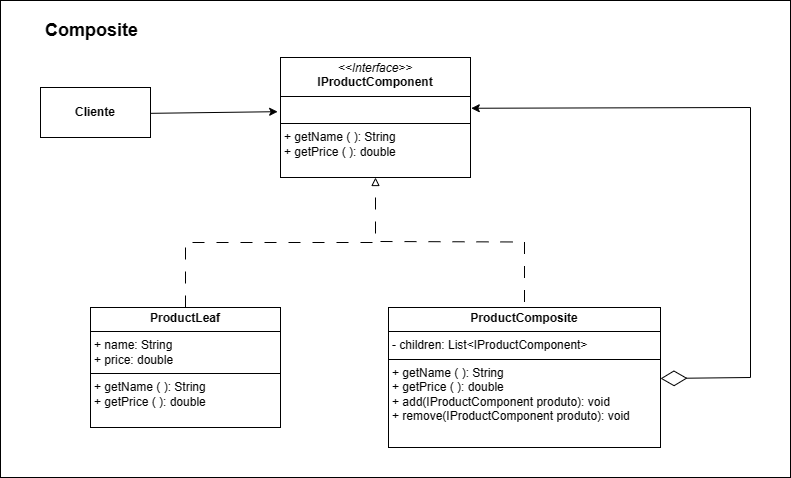

The diagram above was exported from draw.io. Its source (the exported page's mxGraphModel, read from the mxfile embedded in the PNG):
<mxGraphModel dx="1002" dy="569" grid="1" gridSize="10" guides="1" tooltips="1" connect="1" arrows="1" fold="1" page="1" pageScale="1" pageWidth="850" pageHeight="1100" math="0" shadow="0">
  <root>
    <mxCell id="trPXklH52xVULKPPtAvi-0" />
    <mxCell id="trPXklH52xVULKPPtAvi-1" parent="trPXklH52xVULKPPtAvi-0" />
    <mxCell id="fVQY5DOmSjpCWzmA0TgS-1" value="" style="rounded=0;whiteSpace=wrap;html=1;" vertex="1" parent="trPXklH52xVULKPPtAvi-1">
      <mxGeometry x="40" y="3" width="790" height="477" as="geometry" />
    </mxCell>
    <mxCell id="trPXklH52xVULKPPtAvi-7" value="&lt;p style=&quot;margin:0px;margin-top:4px;text-align:center;&quot;&gt;&lt;i&gt;&amp;lt;&amp;lt;Interface&amp;gt;&amp;gt;&lt;/i&gt;&lt;br&gt;&lt;b&gt;IProductComponent&lt;/b&gt;&lt;/p&gt;&lt;hr size=&quot;1&quot; style=&quot;border-style:solid;&quot;&gt;&lt;p style=&quot;margin:0px;margin-left:4px;&quot;&gt;&lt;br&gt;&lt;/p&gt;&lt;hr size=&quot;1&quot; style=&quot;border-style:solid;&quot;&gt;&lt;p style=&quot;margin:0px;margin-left:4px;&quot;&gt;+ getName ( ): String&lt;br&gt;&lt;/p&gt;&lt;p style=&quot;margin:0px;margin-left:4px;&quot;&gt;+ getPrice ( ): double&lt;br&gt;&lt;/p&gt;" style="verticalAlign=top;align=left;overflow=fill;html=1;whiteSpace=wrap;" vertex="1" parent="trPXklH52xVULKPPtAvi-1">
      <mxGeometry x="320" y="60" width="190" height="120" as="geometry" />
    </mxCell>
    <mxCell id="trPXklH52xVULKPPtAvi-8" value="&lt;p style=&quot;margin:0px;margin-top:4px;text-align:center;&quot;&gt;&lt;b&gt;ProductLeaf&lt;/b&gt;&lt;/p&gt;&lt;hr size=&quot;1&quot; style=&quot;border-style:solid;&quot;&gt;&lt;p style=&quot;margin:0px;margin-left:4px;&quot;&gt;+ name: String&lt;br&gt;&lt;/p&gt;&lt;p style=&quot;margin:0px;margin-left:4px;&quot;&gt;+ price: double&lt;br&gt;&lt;/p&gt;&lt;hr size=&quot;1&quot; style=&quot;border-style:solid;&quot;&gt;&lt;p style=&quot;margin: 0px 0px 0px 4px;&quot;&gt;+ getName ( ): String&lt;br&gt;&lt;/p&gt;&lt;p style=&quot;margin: 0px 0px 0px 4px;&quot;&gt;+ getPrice ( ): double&lt;/p&gt;" style="verticalAlign=top;align=left;overflow=fill;html=1;whiteSpace=wrap;" vertex="1" parent="trPXklH52xVULKPPtAvi-1">
      <mxGeometry x="130" y="310" width="190" height="120" as="geometry" />
    </mxCell>
    <mxCell id="trPXklH52xVULKPPtAvi-9" value="&lt;p style=&quot;margin:0px;margin-top:4px;text-align:center;&quot;&gt;&lt;b&gt;ProductComposite&lt;/b&gt;&lt;/p&gt;&lt;hr size=&quot;1&quot; style=&quot;border-style:solid;&quot;&gt;&lt;p style=&quot;margin:0px;margin-left:4px;&quot;&gt;- children: List&amp;lt;IProductComponent&amp;gt;&lt;br&gt;&lt;/p&gt;&lt;hr size=&quot;1&quot; style=&quot;border-style:solid;&quot;&gt;&lt;p style=&quot;margin:0px;margin-left:4px;&quot;&gt;&lt;span style=&quot;background-color: initial;&quot;&gt;+ getName ( ): String&lt;/span&gt;&lt;br&gt;&lt;/p&gt;&lt;p style=&quot;margin: 0px 0px 0px 4px;&quot;&gt;+ getPrice ( ): double&lt;/p&gt;&lt;p style=&quot;margin: 0px 0px 0px 4px;&quot;&gt;+ add(IProductComponent produto): void&lt;br&gt;&lt;/p&gt;&lt;p style=&quot;margin: 0px 0px 0px 4px;&quot;&gt;+ remove&lt;span style=&quot;background-color: initial;&quot;&gt;(IProductComponent produto): void&lt;/span&gt;&lt;/p&gt;" style="verticalAlign=top;align=left;overflow=fill;html=1;whiteSpace=wrap;" vertex="1" parent="trPXklH52xVULKPPtAvi-1">
      <mxGeometry x="428" y="310" width="272" height="140" as="geometry" />
    </mxCell>
    <mxCell id="trPXklH52xVULKPPtAvi-10" value="" style="endArrow=none;endFill=0;endSize=24;html=1;rounded=0;entryX=1.021;entryY=1.108;entryDx=0;entryDy=0;entryPerimeter=0;exitX=0.006;exitY=0.443;exitDx=0;exitDy=0;exitPerimeter=0;startArrow=classic;startFill=1;" edge="1" parent="trPXklH52xVULKPPtAvi-1">
      <mxGeometry width="160" relative="1" as="geometry">
        <mxPoint x="317.1500000000001" y="114.17999999999996" as="sourcePoint" />
        <mxPoint x="190" y="115.82799999999999" as="targetPoint" />
      </mxGeometry>
    </mxCell>
    <mxCell id="trPXklH52xVULKPPtAvi-11" value="" style="endArrow=block;html=1;edgeStyle=orthogonalEdgeStyle;rounded=0;entryX=0.5;entryY=1;entryDx=0;entryDy=0;exitX=0.5;exitY=0;exitDx=0;exitDy=0;startArrow=none;startFill=0;endFill=0;dashed=1;dashPattern=12 12;" edge="1" parent="trPXklH52xVULKPPtAvi-1" source="trPXklH52xVULKPPtAvi-8" target="trPXklH52xVULKPPtAvi-7">
      <mxGeometry relative="1" as="geometry">
        <mxPoint x="340" y="300" as="sourcePoint" />
        <mxPoint x="500" y="300" as="targetPoint" />
      </mxGeometry>
    </mxCell>
    <mxCell id="trPXklH52xVULKPPtAvi-12" value="" style="endArrow=none;html=1;edgeStyle=orthogonalEdgeStyle;rounded=0;dashed=1;dashPattern=12 12;" edge="1" parent="trPXklH52xVULKPPtAvi-1" target="trPXklH52xVULKPPtAvi-9">
      <mxGeometry relative="1" as="geometry">
        <mxPoint x="420" y="244" as="sourcePoint" />
        <mxPoint x="595" y="313" as="targetPoint" />
      </mxGeometry>
    </mxCell>
    <mxCell id="trPXklH52xVULKPPtAvi-13" value="Composite" style="text;align=left;fontStyle=1;verticalAlign=middle;spacingLeft=3;spacingRight=3;strokeColor=none;rotatable=0;points=[[0,0.5],[1,0.5]];portConstraint=eastwest;html=1;fontSize=18;" vertex="1" parent="trPXklH52xVULKPPtAvi-1">
      <mxGeometry x="80" y="20" width="80" height="26" as="geometry" />
    </mxCell>
    <mxCell id="P0Q_MmAEl6JL4U4lE31A-0" value="&lt;span style=&quot;font-weight: 700;&quot;&gt;Cliente&lt;/span&gt;" style="html=1;whiteSpace=wrap;" vertex="1" parent="trPXklH52xVULKPPtAvi-1">
      <mxGeometry x="80" y="90" width="110" height="50" as="geometry" />
    </mxCell>
    <mxCell id="fVQY5DOmSjpCWzmA0TgS-0" value="" style="endArrow=diamondThin;endFill=0;endSize=24;html=1;rounded=0;entryX=1.021;entryY=1.108;entryDx=0;entryDy=0;entryPerimeter=0;exitX=1.004;exitY=0.423;exitDx=0;exitDy=0;exitPerimeter=0;startArrow=classic;startFill=1;" edge="1" parent="trPXklH52xVULKPPtAvi-1" source="trPXklH52xVULKPPtAvi-7">
      <mxGeometry width="160" relative="1" as="geometry">
        <mxPoint x="827" y="379" as="sourcePoint" />
        <mxPoint x="700" y="381" as="targetPoint" />
        <Array as="points">
          <mxPoint x="790" y="110" />
          <mxPoint x="790" y="380" />
        </Array>
      </mxGeometry>
    </mxCell>
  </root>
</mxGraphModel>